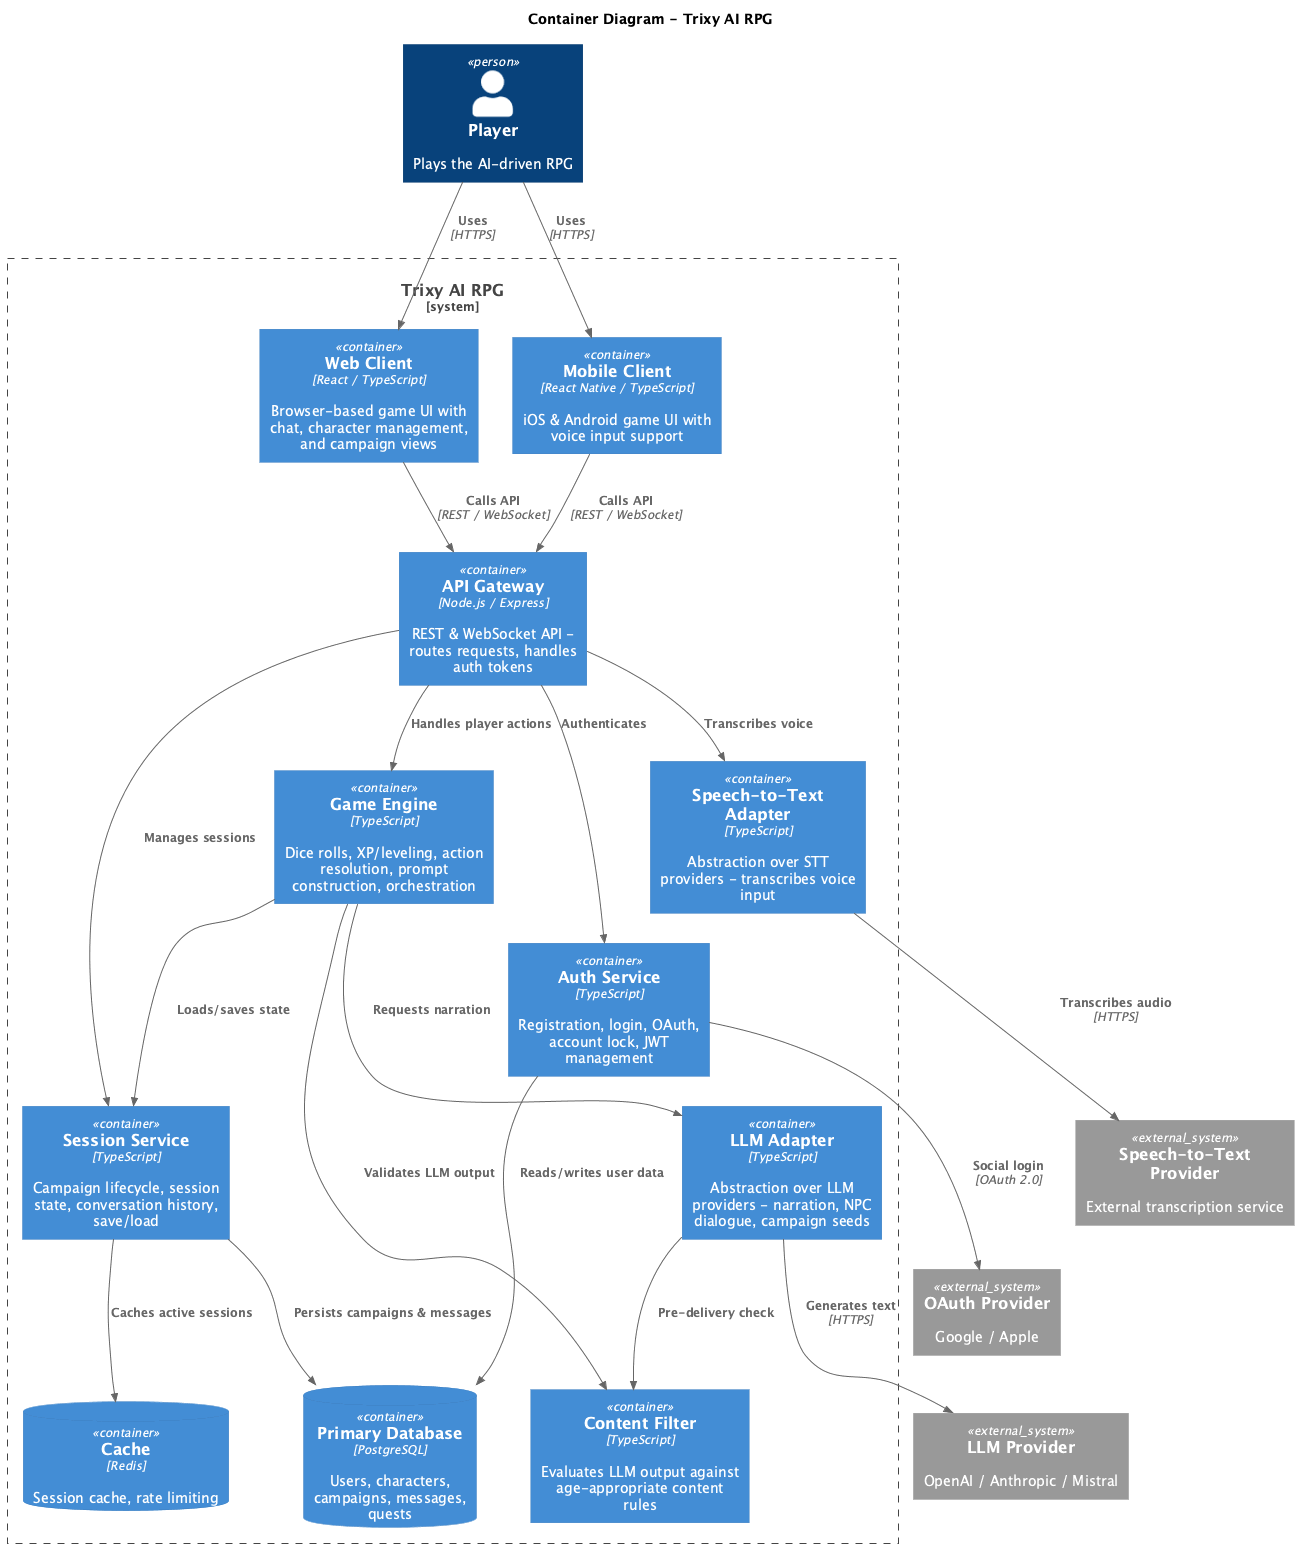

The diagram above was rendered by PlantUML. Its source (embedded in the PNG):
@startuml C2_Container
!include https://raw.githubusercontent.com/plantuml-stdlib/C4-PlantUML/master/C4_Container.puml

title Container Diagram - Trixy AI RPG

Person(player, "Player", "Plays the AI-driven RPG")

System_Boundary(trixy, "Trixy AI RPG") {
    Container(web_client, "Web Client", "React / TypeScript", "Browser-based game UI with chat, character management, and campaign views")
    Container(mobile_client, "Mobile Client", "React Native / TypeScript", "iOS & Android game UI with voice input support")
    Container(api_gateway, "API Gateway", "Node.js / Express", "REST & WebSocket API - routes requests, handles auth tokens")
    Container(auth_service, "Auth Service", "TypeScript", "Registration, login, OAuth, account lock, JWT management")
    Container(session_service, "Session Service", "TypeScript", "Campaign lifecycle, session state, conversation history, save/load")
    Container(game_engine, "Game Engine", "TypeScript", "Dice rolls, XP/leveling, action resolution, prompt construction, orchestration")
    Container(content_filter, "Content Filter", "TypeScript", "Evaluates LLM output against age-appropriate content rules")
    Container(llm_adapter, "LLM Adapter", "TypeScript", "Abstraction over LLM providers - narration, NPC dialogue, campaign seeds")
    Container(stt_adapter, "Speech-to-Text Adapter", "TypeScript", "Abstraction over STT providers - transcribes voice input")
    ContainerDb(db, "Primary Database", "PostgreSQL", "Users, characters, campaigns, messages, quests")
    ContainerDb(cache, "Cache", "Redis", "Session cache, rate limiting")
}

System_Ext(llm_provider, "LLM Provider", "OpenAI / Anthropic / Mistral")
System_Ext(stt_provider, "Speech-to-Text Provider", "External transcription service")
System_Ext(oauth_provider, "OAuth Provider", "Google / Apple")

Rel(player, web_client, "Uses", "HTTPS")
Rel(player, mobile_client, "Uses", "HTTPS")

Rel(web_client, api_gateway, "Calls API", "REST / WebSocket")
Rel(mobile_client, api_gateway, "Calls API", "REST / WebSocket")

Rel(api_gateway, auth_service, "Authenticates")
Rel(api_gateway, session_service, "Manages sessions")
Rel(api_gateway, game_engine, "Handles player actions")
Rel(api_gateway, stt_adapter, "Transcribes voice")

Rel(auth_service, oauth_provider, "Social login", "OAuth 2.0")
Rel(auth_service, db, "Reads/writes user data")

Rel(session_service, db, "Persists campaigns & messages")
Rel(session_service, cache, "Caches active sessions")

Rel(game_engine, llm_adapter, "Requests narration")
Rel(game_engine, content_filter, "Validates LLM output")
Rel(game_engine, session_service, "Loads/saves state")

Rel(llm_adapter, llm_provider, "Generates text", "HTTPS")
Rel(llm_adapter, content_filter, "Pre-delivery check")

Rel(stt_adapter, stt_provider, "Transcribes audio", "HTTPS")

@enduml